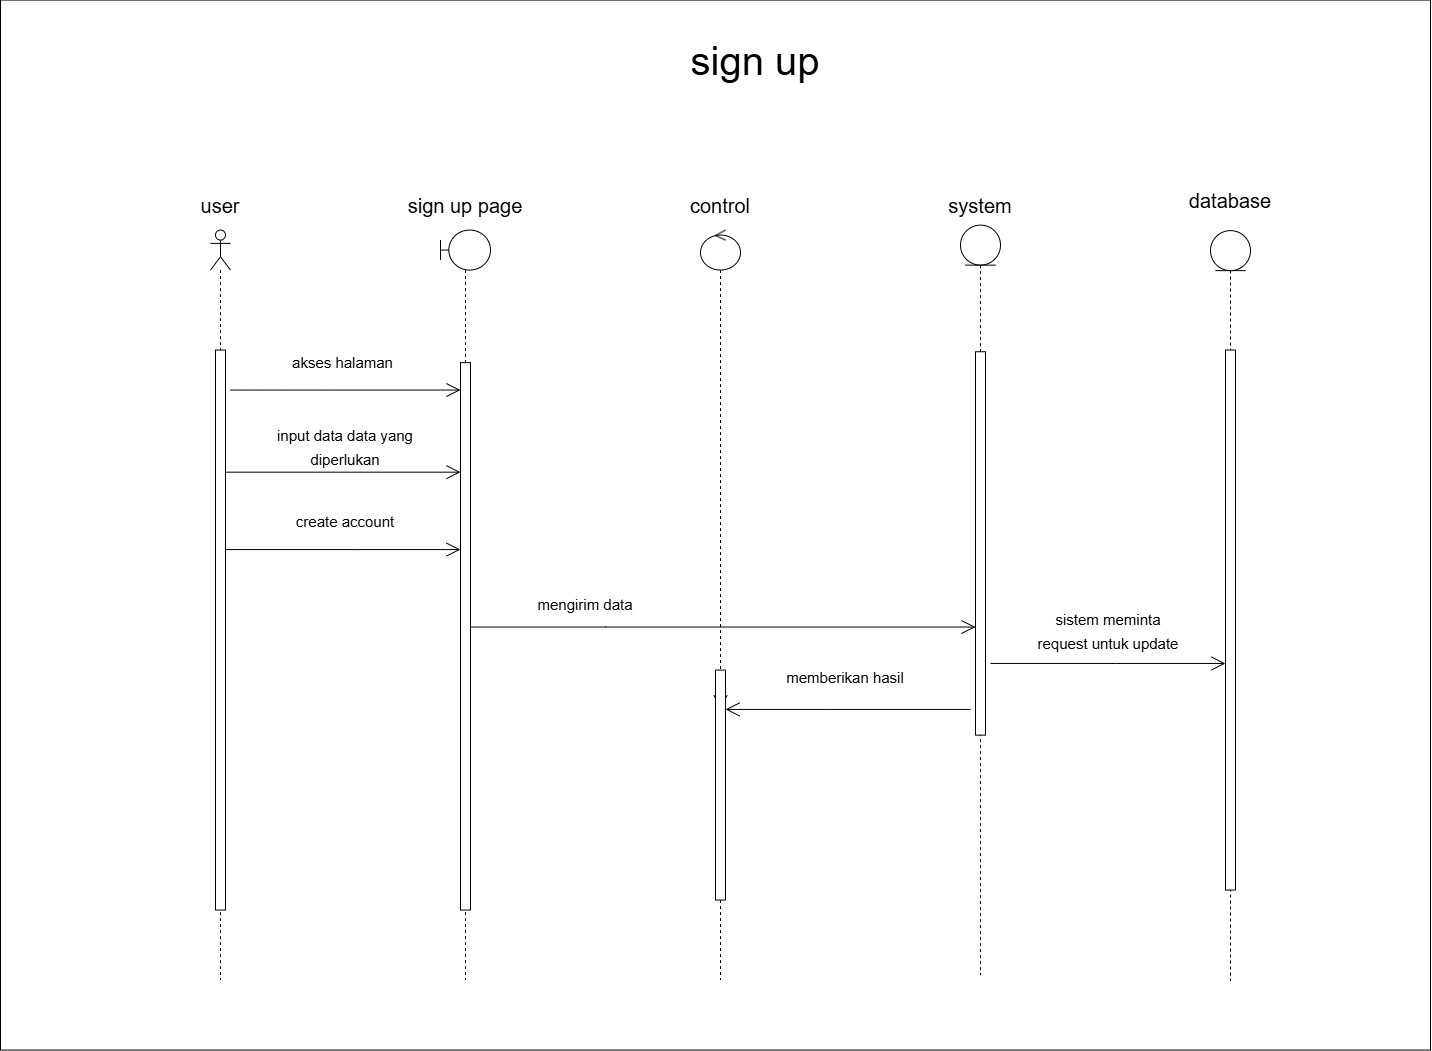

The diagram above was exported from draw.io. Its source (the exported page's mxGraphModel, read from the mxfile embedded in the PNG):
<mxGraphModel dx="679" dy="3496" grid="1" gridSize="10" guides="1" tooltips="1" connect="1" arrows="1" fold="1" page="1" pageScale="1" pageWidth="1654" pageHeight="2336" math="0" shadow="0">
  <root>
    <mxCell id="0" />
    <mxCell id="1" parent="0" />
    <mxCell id="7_RAAenSRUwMh9qqn_-w-1" value="" style="rounded=0;whiteSpace=wrap;html=1;" vertex="1" parent="1">
      <mxGeometry x="1990" y="-1575.45" width="1430" height="1050" as="geometry" />
    </mxCell>
    <mxCell id="7_RAAenSRUwMh9qqn_-w-2" value="" style="shape=umlLifeline;perimeter=lifelinePerimeter;whiteSpace=wrap;html=1;container=1;dropTarget=0;collapsible=0;recursiveResize=0;outlineConnect=0;portConstraint=eastwest;newEdgeStyle={&quot;curved&quot;:0,&quot;rounded&quot;:0};participant=umlActor;fontSize=20;" vertex="1" parent="1">
      <mxGeometry x="2200" y="-1345.45" width="20" height="750" as="geometry" />
    </mxCell>
    <mxCell id="7_RAAenSRUwMh9qqn_-w-3" value="" style="html=1;points=[[0,0,0,0,5],[0,1,0,0,-5],[1,0,0,0,5],[1,1,0,0,-5]];perimeter=orthogonalPerimeter;outlineConnect=0;targetShapes=umlLifeline;portConstraint=eastwest;newEdgeStyle={&quot;curved&quot;:0,&quot;rounded&quot;:0};fontSize=20;" vertex="1" parent="7_RAAenSRUwMh9qqn_-w-2">
      <mxGeometry x="5" y="120" width="10" height="560" as="geometry" />
    </mxCell>
    <mxCell id="7_RAAenSRUwMh9qqn_-w-4" value="" style="shape=umlLifeline;perimeter=lifelinePerimeter;whiteSpace=wrap;html=1;container=1;dropTarget=0;collapsible=0;recursiveResize=0;outlineConnect=0;portConstraint=eastwest;newEdgeStyle={&quot;curved&quot;:0,&quot;rounded&quot;:0};participant=umlEntity;fontSize=20;" vertex="1" parent="1">
      <mxGeometry x="2950" y="-1350.3700000000001" width="40" height="750" as="geometry" />
    </mxCell>
    <mxCell id="7_RAAenSRUwMh9qqn_-w-5" value="" style="html=1;points=[[0,0,0,0,5],[0,1,0,0,-5],[1,0,0,0,5],[1,1,0,0,-5]];perimeter=orthogonalPerimeter;outlineConnect=0;targetShapes=umlLifeline;portConstraint=eastwest;newEdgeStyle={&quot;curved&quot;:0,&quot;rounded&quot;:0};fontSize=20;" vertex="1" parent="7_RAAenSRUwMh9qqn_-w-4">
      <mxGeometry x="15" y="126.6" width="10" height="383.4" as="geometry" />
    </mxCell>
    <mxCell id="7_RAAenSRUwMh9qqn_-w-6" value="sign up page" style="text;html=1;align=center;verticalAlign=middle;whiteSpace=wrap;rounded=0;fontSize=20;" vertex="1" parent="1">
      <mxGeometry x="2395" y="-1385.45" width="120" height="30" as="geometry" />
    </mxCell>
    <mxCell id="7_RAAenSRUwMh9qqn_-w-7" value="system" style="text;html=1;align=center;verticalAlign=middle;whiteSpace=wrap;rounded=0;fontSize=20;" vertex="1" parent="1">
      <mxGeometry x="2910" y="-1385.45" width="120" height="30" as="geometry" />
    </mxCell>
    <mxCell id="7_RAAenSRUwMh9qqn_-w-8" value="" style="endArrow=open;endFill=1;endSize=12;html=1;rounded=0;fontSize=20;" edge="1" parent="1" target="7_RAAenSRUwMh9qqn_-w-14">
      <mxGeometry width="160" relative="1" as="geometry">
        <mxPoint x="2220" y="-1185.45" as="sourcePoint" />
        <mxPoint x="2440" y="-1185.45" as="targetPoint" />
      </mxGeometry>
    </mxCell>
    <mxCell id="7_RAAenSRUwMh9qqn_-w-9" value="" style="endArrow=open;endFill=1;endSize=12;html=1;rounded=0;fontSize=20;" edge="1" parent="1" source="7_RAAenSRUwMh9qqn_-w-3" target="7_RAAenSRUwMh9qqn_-w-14">
      <mxGeometry width="160" relative="1" as="geometry">
        <mxPoint x="2217.5000000000005" y="-1103.3300000000002" as="sourcePoint" />
        <mxPoint x="2452.5000000000005" y="-1103.3300000000002" as="targetPoint" />
        <Array as="points">
          <mxPoint x="2342.5" y="-1103.3300000000002" />
        </Array>
      </mxGeometry>
    </mxCell>
    <mxCell id="7_RAAenSRUwMh9qqn_-w-10" value="user" style="text;html=1;align=center;verticalAlign=middle;whiteSpace=wrap;rounded=0;fontSize=20;" vertex="1" parent="1">
      <mxGeometry x="2150" y="-1385.45" width="120" height="30" as="geometry" />
    </mxCell>
    <mxCell id="7_RAAenSRUwMh9qqn_-w-11" value="&lt;font style=&quot;font-size: 15px;&quot;&gt;akses halaman&lt;/font&gt;" style="text;html=1;align=center;verticalAlign=middle;whiteSpace=wrap;rounded=0;fontSize=20;" vertex="1" parent="1">
      <mxGeometry x="2270" y="-1235.45" width="125" height="40" as="geometry" />
    </mxCell>
    <mxCell id="7_RAAenSRUwMh9qqn_-w-12" value="&lt;font style=&quot;font-size: 15px;&quot;&gt;input data data yang diperlukan&lt;/font&gt;" style="text;html=1;align=center;verticalAlign=middle;whiteSpace=wrap;rounded=0;fontSize=20;" vertex="1" parent="1">
      <mxGeometry x="2260" y="-1150.3700000000001" width="150" height="40" as="geometry" />
    </mxCell>
    <mxCell id="7_RAAenSRUwMh9qqn_-w-13" value="" style="shape=umlLifeline;perimeter=lifelinePerimeter;whiteSpace=wrap;html=1;container=1;dropTarget=0;collapsible=0;recursiveResize=0;outlineConnect=0;portConstraint=eastwest;newEdgeStyle={&quot;curved&quot;:0,&quot;rounded&quot;:0};participant=umlBoundary;fontSize=20;" vertex="1" parent="1">
      <mxGeometry x="2430" y="-1345.45" width="50" height="750" as="geometry" />
    </mxCell>
    <mxCell id="7_RAAenSRUwMh9qqn_-w-14" value="" style="html=1;points=[[0,0,0,0,5],[0,1,0,0,-5],[1,0,0,0,5],[1,1,0,0,-5]];perimeter=orthogonalPerimeter;outlineConnect=0;targetShapes=umlLifeline;portConstraint=eastwest;newEdgeStyle={&quot;curved&quot;:0,&quot;rounded&quot;:0};fontSize=20;" vertex="1" parent="7_RAAenSRUwMh9qqn_-w-13">
      <mxGeometry x="20" y="132.58" width="10" height="547.42" as="geometry" />
    </mxCell>
    <mxCell id="7_RAAenSRUwMh9qqn_-w-15" value="&lt;span style=&quot;font-size: 40px;&quot;&gt;sign up&lt;/span&gt;" style="text;html=1;align=center;verticalAlign=middle;whiteSpace=wrap;rounded=0;" vertex="1" parent="1">
      <mxGeometry x="2533.75" y="-1550.2" width="422.5" height="70" as="geometry" />
    </mxCell>
    <mxCell id="7_RAAenSRUwMh9qqn_-w-16" value="" style="shape=umlLifeline;perimeter=lifelinePerimeter;whiteSpace=wrap;html=1;container=1;dropTarget=0;collapsible=0;recursiveResize=0;outlineConnect=0;portConstraint=eastwest;newEdgeStyle={&quot;curved&quot;:0,&quot;rounded&quot;:0};participant=umlEntity;fontSize=20;" vertex="1" parent="1">
      <mxGeometry x="3200" y="-1344.8700000000001" width="40" height="750" as="geometry" />
    </mxCell>
    <mxCell id="7_RAAenSRUwMh9qqn_-w-17" value="" style="html=1;points=[[0,0,0,0,5],[0,1,0,0,-5],[1,0,0,0,5],[1,1,0,0,-5]];perimeter=orthogonalPerimeter;outlineConnect=0;targetShapes=umlLifeline;portConstraint=eastwest;newEdgeStyle={&quot;curved&quot;:0,&quot;rounded&quot;:0};fontSize=20;" vertex="1" parent="7_RAAenSRUwMh9qqn_-w-16">
      <mxGeometry x="15" y="119.42" width="10" height="540" as="geometry" />
    </mxCell>
    <mxCell id="7_RAAenSRUwMh9qqn_-w-18" value="database" style="text;html=1;align=center;verticalAlign=middle;whiteSpace=wrap;rounded=0;fontSize=20;" vertex="1" parent="1">
      <mxGeometry x="3160" y="-1390.3700000000001" width="120" height="30" as="geometry" />
    </mxCell>
    <mxCell id="7_RAAenSRUwMh9qqn_-w-19" value="" style="endArrow=open;endFill=1;endSize=12;html=1;rounded=0;fontSize=20;" edge="1" parent="1">
      <mxGeometry width="160" relative="1" as="geometry">
        <mxPoint x="2215.0000000000005" y="-1025.9300000000003" as="sourcePoint" />
        <mxPoint x="2450.0000000000005" y="-1025.9300000000003" as="targetPoint" />
        <Array as="points">
          <mxPoint x="2345" y="-1025.93" />
        </Array>
      </mxGeometry>
    </mxCell>
    <mxCell id="7_RAAenSRUwMh9qqn_-w-20" value="&lt;span style=&quot;font-size: 15px;&quot;&gt;create account&lt;/span&gt;" style="text;html=1;align=center;verticalAlign=middle;whiteSpace=wrap;rounded=0;fontSize=20;" vertex="1" parent="1">
      <mxGeometry x="2260" y="-1075.8999999999999" width="150" height="40" as="geometry" />
    </mxCell>
    <mxCell id="7_RAAenSRUwMh9qqn_-w-21" value="" style="endArrow=open;endFill=1;endSize=12;html=1;rounded=0;fontSize=20;" edge="1" parent="1" target="7_RAAenSRUwMh9qqn_-w-5">
      <mxGeometry width="160" relative="1" as="geometry">
        <mxPoint x="2460" y="-948.47" as="sourcePoint" />
        <mxPoint x="2705" y="-948.47" as="targetPoint" />
        <Array as="points">
          <mxPoint x="2595" y="-948.47" />
        </Array>
      </mxGeometry>
    </mxCell>
    <mxCell id="7_RAAenSRUwMh9qqn_-w-22" value="&lt;font style=&quot;font-size: 15px;&quot;&gt;mengirim data&lt;/font&gt;" style="text;html=1;align=center;verticalAlign=middle;whiteSpace=wrap;rounded=0;fontSize=20;" vertex="1" parent="1">
      <mxGeometry x="2500" y="-992.8700000000001" width="150" height="40" as="geometry" />
    </mxCell>
    <mxCell id="7_RAAenSRUwMh9qqn_-w-23" value="" style="endArrow=open;endFill=1;endSize=12;html=1;rounded=0;fontSize=20;" edge="1" parent="1">
      <mxGeometry width="160" relative="1" as="geometry">
        <mxPoint x="2980.0000000000005" y="-912.0400000000002" as="sourcePoint" />
        <mxPoint x="3215.0000000000005" y="-912.0400000000002" as="targetPoint" />
        <Array as="points">
          <mxPoint x="3105" y="-912.0400000000002" />
        </Array>
      </mxGeometry>
    </mxCell>
    <mxCell id="7_RAAenSRUwMh9qqn_-w-24" value="&lt;font style=&quot;font-size: 15px;&quot;&gt;sistem meminta request untuk update&lt;/font&gt;" style="text;html=1;align=center;verticalAlign=middle;whiteSpace=wrap;rounded=0;fontSize=20;" vertex="1" parent="1">
      <mxGeometry x="3022.5" y="-966.03" width="150" height="40" as="geometry" />
    </mxCell>
    <mxCell id="7_RAAenSRUwMh9qqn_-w-25" value="" style="shape=umlLifeline;perimeter=lifelinePerimeter;whiteSpace=wrap;html=1;container=1;dropTarget=0;collapsible=0;recursiveResize=0;outlineConnect=0;portConstraint=eastwest;newEdgeStyle={&quot;curved&quot;:0,&quot;rounded&quot;:0};participant=umlControl;" vertex="1" parent="1">
      <mxGeometry x="2690" y="-1345.45" width="40" height="750" as="geometry" />
    </mxCell>
    <mxCell id="7_RAAenSRUwMh9qqn_-w-26" value="control" style="text;html=1;align=center;verticalAlign=middle;whiteSpace=wrap;rounded=0;fontSize=20;" vertex="1" parent="1">
      <mxGeometry x="2650" y="-1385.3700000000001" width="120" height="30" as="geometry" />
    </mxCell>
    <mxCell id="7_RAAenSRUwMh9qqn_-w-27" value="" style="endArrow=open;endFill=1;endSize=12;html=1;rounded=0;fontSize=20;" edge="1" parent="1" source="7_RAAenSRUwMh9qqn_-w-29">
      <mxGeometry width="160" relative="1" as="geometry">
        <mxPoint x="2960" y="-866.0800000000002" as="sourcePoint" />
        <mxPoint x="2710" y="-866.0800000000002" as="targetPoint" />
        <Array as="points" />
      </mxGeometry>
    </mxCell>
    <mxCell id="7_RAAenSRUwMh9qqn_-w-28" value="" style="endArrow=open;endFill=1;endSize=12;html=1;rounded=0;fontSize=20;" edge="1" parent="1" target="7_RAAenSRUwMh9qqn_-w-29">
      <mxGeometry width="160" relative="1" as="geometry">
        <mxPoint x="2960" y="-866.0800000000002" as="sourcePoint" />
        <mxPoint x="2710" y="-866.0800000000002" as="targetPoint" />
        <Array as="points">
          <mxPoint x="2815" y="-866.0800000000002" />
        </Array>
      </mxGeometry>
    </mxCell>
    <mxCell id="7_RAAenSRUwMh9qqn_-w-29" value="" style="html=1;points=[[0,0,0,0,5],[0,1,0,0,-5],[1,0,0,0,5],[1,1,0,0,-5]];perimeter=orthogonalPerimeter;outlineConnect=0;targetShapes=umlLifeline;portConstraint=eastwest;newEdgeStyle={&quot;curved&quot;:0,&quot;rounded&quot;:0};" vertex="1" parent="1">
      <mxGeometry x="2705" y="-905.4100000000001" width="10" height="229.96" as="geometry" />
    </mxCell>
    <mxCell id="7_RAAenSRUwMh9qqn_-w-30" value="&lt;span style=&quot;font-size: 15px;&quot;&gt;memberikan hasil&lt;/span&gt;" style="text;html=1;align=center;verticalAlign=middle;whiteSpace=wrap;rounded=0;fontSize=20;" vertex="1" parent="1">
      <mxGeometry x="2760" y="-920.45" width="150" height="40" as="geometry" />
    </mxCell>
  </root>
</mxGraphModel>